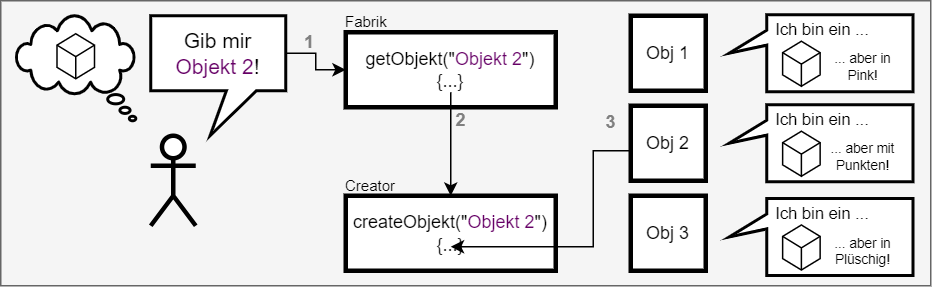

The diagram above was exported from draw.io. Its source (the exported page's mxGraphModel, read from the mxfile embedded in the PNG):
<mxGraphModel dx="683" dy="355" grid="1" gridSize="10" guides="1" tooltips="1" connect="1" arrows="1" fold="1" page="1" pageScale="1" pageWidth="1654" pageHeight="1169" math="0" shadow="0">
  <root>
    <mxCell id="0" />
    <mxCell id="1" parent="0" />
    <mxCell id="2" value="" style="rounded=0;whiteSpace=wrap;html=1;fillColor=#f5f5f5;fontColor=#333333;strokeColor=#666666;" vertex="1" parent="1">
      <mxGeometry x="60" y="90" width="620" height="190" as="geometry" />
    </mxCell>
    <mxCell id="3" value="" style="shape=umlActor;verticalLabelPosition=bottom;verticalAlign=top;html=1;outlineConnect=0;strokeWidth=3;" vertex="1" parent="1">
      <mxGeometry x="160" y="180" width="30" height="60" as="geometry" />
    </mxCell>
    <mxCell id="4" style="edgeStyle=orthogonalEdgeStyle;rounded=0;orthogonalLoop=1;jettySize=auto;html=1;exitX=0;exitY=0;exitDx=90;exitDy=25;exitPerimeter=0;entryX=0;entryY=0.5;entryDx=0;entryDy=0;" edge="1" source="5" target="7" parent="1">
      <mxGeometry relative="1" as="geometry" />
    </mxCell>
    <mxCell id="5" value="" style="shape=callout;whiteSpace=wrap;html=1;perimeter=calloutPerimeter;position2=0.44;size=30;position=0.56;base=20;strokeWidth=2;" vertex="1" parent="1">
      <mxGeometry x="160" y="100" width="90" height="80" as="geometry" />
    </mxCell>
    <mxCell id="6" value="Gib mir &lt;font color=&quot;#660066&quot;&gt;Objekt 2&lt;/font&gt;!" style="text;html=1;strokeColor=none;fillColor=none;align=center;verticalAlign=middle;whiteSpace=wrap;rounded=0;fontSize=14;" vertex="1" parent="1">
      <mxGeometry x="175" y="110" width="60" height="30" as="geometry" />
    </mxCell>
    <mxCell id="7" value="" style="rounded=0;whiteSpace=wrap;html=1;strokeWidth=3;" vertex="1" parent="1">
      <mxGeometry x="290" y="111" width="140" height="50" as="geometry" />
    </mxCell>
    <mxCell id="8" style="edgeStyle=orthogonalEdgeStyle;rounded=0;orthogonalLoop=1;jettySize=auto;html=1;exitX=0.5;exitY=1;exitDx=0;exitDy=0;entryX=0.5;entryY=0;entryDx=0;entryDy=0;" edge="1" source="9" target="10" parent="1">
      <mxGeometry relative="1" as="geometry" />
    </mxCell>
    <mxCell id="9" value="getObjekt(&quot;&lt;font color=&quot;#660066&quot;&gt;Objekt 2&lt;/font&gt;&quot;)&lt;br&gt;{...}" style="text;html=1;strokeColor=none;fillColor=none;align=center;verticalAlign=middle;whiteSpace=wrap;rounded=0;" vertex="1" parent="1">
      <mxGeometry x="295" y="121" width="130" height="30" as="geometry" />
    </mxCell>
    <mxCell id="10" value="" style="rounded=0;whiteSpace=wrap;html=1;strokeWidth=3;" vertex="1" parent="1">
      <mxGeometry x="290" y="220" width="140" height="50" as="geometry" />
    </mxCell>
    <mxCell id="11" value="createObjekt(&quot;&lt;font color=&quot;#660066&quot;&gt;Objekt 2&lt;/font&gt;&quot;)&lt;br&gt;{...}" style="text;html=1;strokeColor=none;fillColor=none;align=center;verticalAlign=middle;whiteSpace=wrap;rounded=0;" vertex="1" parent="1">
      <mxGeometry x="290" y="230" width="140" height="30" as="geometry" />
    </mxCell>
    <mxCell id="12" style="rounded=0;orthogonalLoop=1;jettySize=auto;html=1;exitX=0;exitY=0.5;exitDx=0;exitDy=0;edgeStyle=orthogonalEdgeStyle;entryX=0.5;entryY=1;entryDx=0;entryDy=0;" edge="1" parent="1">
      <mxGeometry relative="1" as="geometry">
        <mxPoint x="480" y="209" as="sourcePoint" />
        <mxPoint x="360" y="254" as="targetPoint" />
        <Array as="points">
          <mxPoint x="480" y="190" />
          <mxPoint x="455" y="190" />
          <mxPoint x="455" y="254" />
        </Array>
      </mxGeometry>
    </mxCell>
    <mxCell id="13" value="" style="rounded=0;whiteSpace=wrap;html=1;strokeWidth=3;" vertex="1" parent="1">
      <mxGeometry x="480" y="160" width="50" height="50" as="geometry" />
    </mxCell>
    <mxCell id="14" value="" style="rounded=0;whiteSpace=wrap;html=1;strokeWidth=3;" vertex="1" parent="1">
      <mxGeometry x="480" y="100" width="50" height="50" as="geometry" />
    </mxCell>
    <mxCell id="15" value="" style="rounded=0;whiteSpace=wrap;html=1;strokeWidth=3;" vertex="1" parent="1">
      <mxGeometry x="480" y="220" width="50" height="50" as="geometry" />
    </mxCell>
    <mxCell id="16" value="Obj 1" style="text;html=1;strokeColor=none;fillColor=none;align=center;verticalAlign=middle;whiteSpace=wrap;rounded=0;" vertex="1" parent="1">
      <mxGeometry x="485" y="110" width="40" height="30" as="geometry" />
    </mxCell>
    <mxCell id="17" value="Obj 2" style="text;html=1;strokeColor=none;fillColor=none;align=center;verticalAlign=middle;whiteSpace=wrap;rounded=0;" vertex="1" parent="1">
      <mxGeometry x="485" y="170" width="40" height="30" as="geometry" />
    </mxCell>
    <mxCell id="18" value="Obj 3" style="text;html=1;strokeColor=none;fillColor=none;align=center;verticalAlign=middle;whiteSpace=wrap;rounded=0;" vertex="1" parent="1">
      <mxGeometry x="485" y="230" width="40" height="30" as="geometry" />
    </mxCell>
    <mxCell id="19" value="&lt;b&gt;&lt;font color=&quot;#808080&quot;&gt;1&lt;/font&gt;&lt;/b&gt;" style="text;html=1;strokeColor=none;fillColor=none;align=center;verticalAlign=middle;whiteSpace=wrap;rounded=0;" vertex="1" parent="1">
      <mxGeometry x="256" y="108" width="20" height="20" as="geometry" />
    </mxCell>
    <mxCell id="20" value="&lt;b&gt;&lt;font color=&quot;#808080&quot;&gt;3&lt;/font&gt;&lt;/b&gt;" style="text;html=1;strokeColor=none;fillColor=none;align=center;verticalAlign=middle;whiteSpace=wrap;rounded=0;" vertex="1" parent="1">
      <mxGeometry x="457" y="161" width="20" height="20" as="geometry" />
    </mxCell>
    <mxCell id="21" value="&lt;b&gt;&lt;font color=&quot;#808080&quot;&gt;2&lt;/font&gt;&lt;/b&gt;" style="text;html=1;strokeColor=none;fillColor=none;align=center;verticalAlign=middle;whiteSpace=wrap;rounded=0;" vertex="1" parent="1">
      <mxGeometry x="357" y="160" width="20" height="20" as="geometry" />
    </mxCell>
    <mxCell id="22" value="" style="whiteSpace=wrap;html=1;shape=mxgraph.basic.cloud_callout;flipH=1;strokeWidth=2;" vertex="1" parent="1">
      <mxGeometry x="70" y="100" width="80" height="70" as="geometry" />
    </mxCell>
    <mxCell id="23" value="&lt;font style=&quot;font-size: 10px;&quot;&gt;Fabrik&lt;/font&gt;" style="text;html=1;strokeColor=none;fillColor=none;align=left;verticalAlign=middle;whiteSpace=wrap;rounded=0;" vertex="1" parent="1">
      <mxGeometry x="288" y="99" width="55" height="10" as="geometry" />
    </mxCell>
    <mxCell id="24" value="&lt;font style=&quot;font-size: 10px;&quot;&gt;Creator&lt;/font&gt;" style="text;html=1;strokeColor=none;fillColor=none;align=left;verticalAlign=middle;whiteSpace=wrap;rounded=0;" vertex="1" parent="1">
      <mxGeometry x="288" y="208" width="55" height="10" as="geometry" />
    </mxCell>
    <mxCell id="25" value="" style="html=1;shape=mxgraph.basic.isocube;isoAngle=18.8;" vertex="1" parent="1">
      <mxGeometry x="97.5" y="112" width="25" height="30" as="geometry" />
    </mxCell>
    <mxCell id="26" value="" style="shape=callout;whiteSpace=wrap;html=1;perimeter=calloutPerimeter;rotation=90;size=25;position=0.2;base=10;strokeWidth=2;" vertex="1" parent="1">
      <mxGeometry x="581.25" y="63.75" width="51.25" height="122.5" as="geometry" />
    </mxCell>
    <mxCell id="27" value="Ich bin ein ..." style="text;html=1;strokeColor=none;fillColor=none;align=center;verticalAlign=middle;whiteSpace=wrap;rounded=0;fontSize=11;" vertex="1" parent="1">
      <mxGeometry x="567.5" y="99" width="80" height="20" as="geometry" />
    </mxCell>
    <mxCell id="28" value="" style="html=1;shape=mxgraph.basic.isocube;isoAngle=18.8;" vertex="1" parent="1">
      <mxGeometry x="581.25" y="117" width="25" height="30" as="geometry" />
    </mxCell>
    <mxCell id="29" value="... aber in Pink!" style="text;html=1;strokeColor=none;fillColor=none;align=center;verticalAlign=middle;whiteSpace=wrap;rounded=0;fontSize=9;" vertex="1" parent="1">
      <mxGeometry x="610" y="119" width="50" height="30" as="geometry" />
    </mxCell>
    <mxCell id="30" value="" style="shape=callout;whiteSpace=wrap;html=1;perimeter=calloutPerimeter;rotation=90;size=25;position=0.2;base=10;strokeWidth=2;" vertex="1" parent="1">
      <mxGeometry x="581.255" y="123.75" width="51.25" height="122.5" as="geometry" />
    </mxCell>
    <mxCell id="31" value="Ich bin ein ..." style="text;html=1;strokeColor=none;fillColor=none;align=center;verticalAlign=middle;whiteSpace=wrap;rounded=0;fontSize=11;" vertex="1" parent="1">
      <mxGeometry x="567.505" y="159" width="80" height="20" as="geometry" />
    </mxCell>
    <mxCell id="32" value="" style="html=1;shape=mxgraph.basic.isocube;isoAngle=18.8;" vertex="1" parent="1">
      <mxGeometry x="581.255" y="177" width="25" height="30" as="geometry" />
    </mxCell>
    <mxCell id="33" value="... aber mit Punkten!" style="text;html=1;strokeColor=none;fillColor=none;align=center;verticalAlign=middle;whiteSpace=wrap;rounded=0;fontSize=9;" vertex="1" parent="1">
      <mxGeometry x="610.005" y="179" width="50" height="30" as="geometry" />
    </mxCell>
    <mxCell id="34" value="" style="shape=callout;whiteSpace=wrap;html=1;perimeter=calloutPerimeter;rotation=90;size=25;position=0.2;base=10;strokeWidth=2;" vertex="1" parent="1">
      <mxGeometry x="581.255" y="186.25" width="51.25" height="122.5" as="geometry" />
    </mxCell>
    <mxCell id="35" value="Ich bin ein ..." style="text;html=1;strokeColor=none;fillColor=none;align=center;verticalAlign=middle;whiteSpace=wrap;rounded=0;fontSize=11;" vertex="1" parent="1">
      <mxGeometry x="567.505" y="221.5" width="80" height="20" as="geometry" />
    </mxCell>
    <mxCell id="36" value="" style="html=1;shape=mxgraph.basic.isocube;isoAngle=18.8;" vertex="1" parent="1">
      <mxGeometry x="581.255" y="239.5" width="25" height="30" as="geometry" />
    </mxCell>
    <mxCell id="37" value="... aber in Plüschig!" style="text;html=1;strokeColor=none;fillColor=none;align=center;verticalAlign=middle;whiteSpace=wrap;rounded=0;fontSize=9;" vertex="1" parent="1">
      <mxGeometry x="610.005" y="241.5" width="50" height="30" as="geometry" />
    </mxCell>
  </root>
</mxGraphModel>